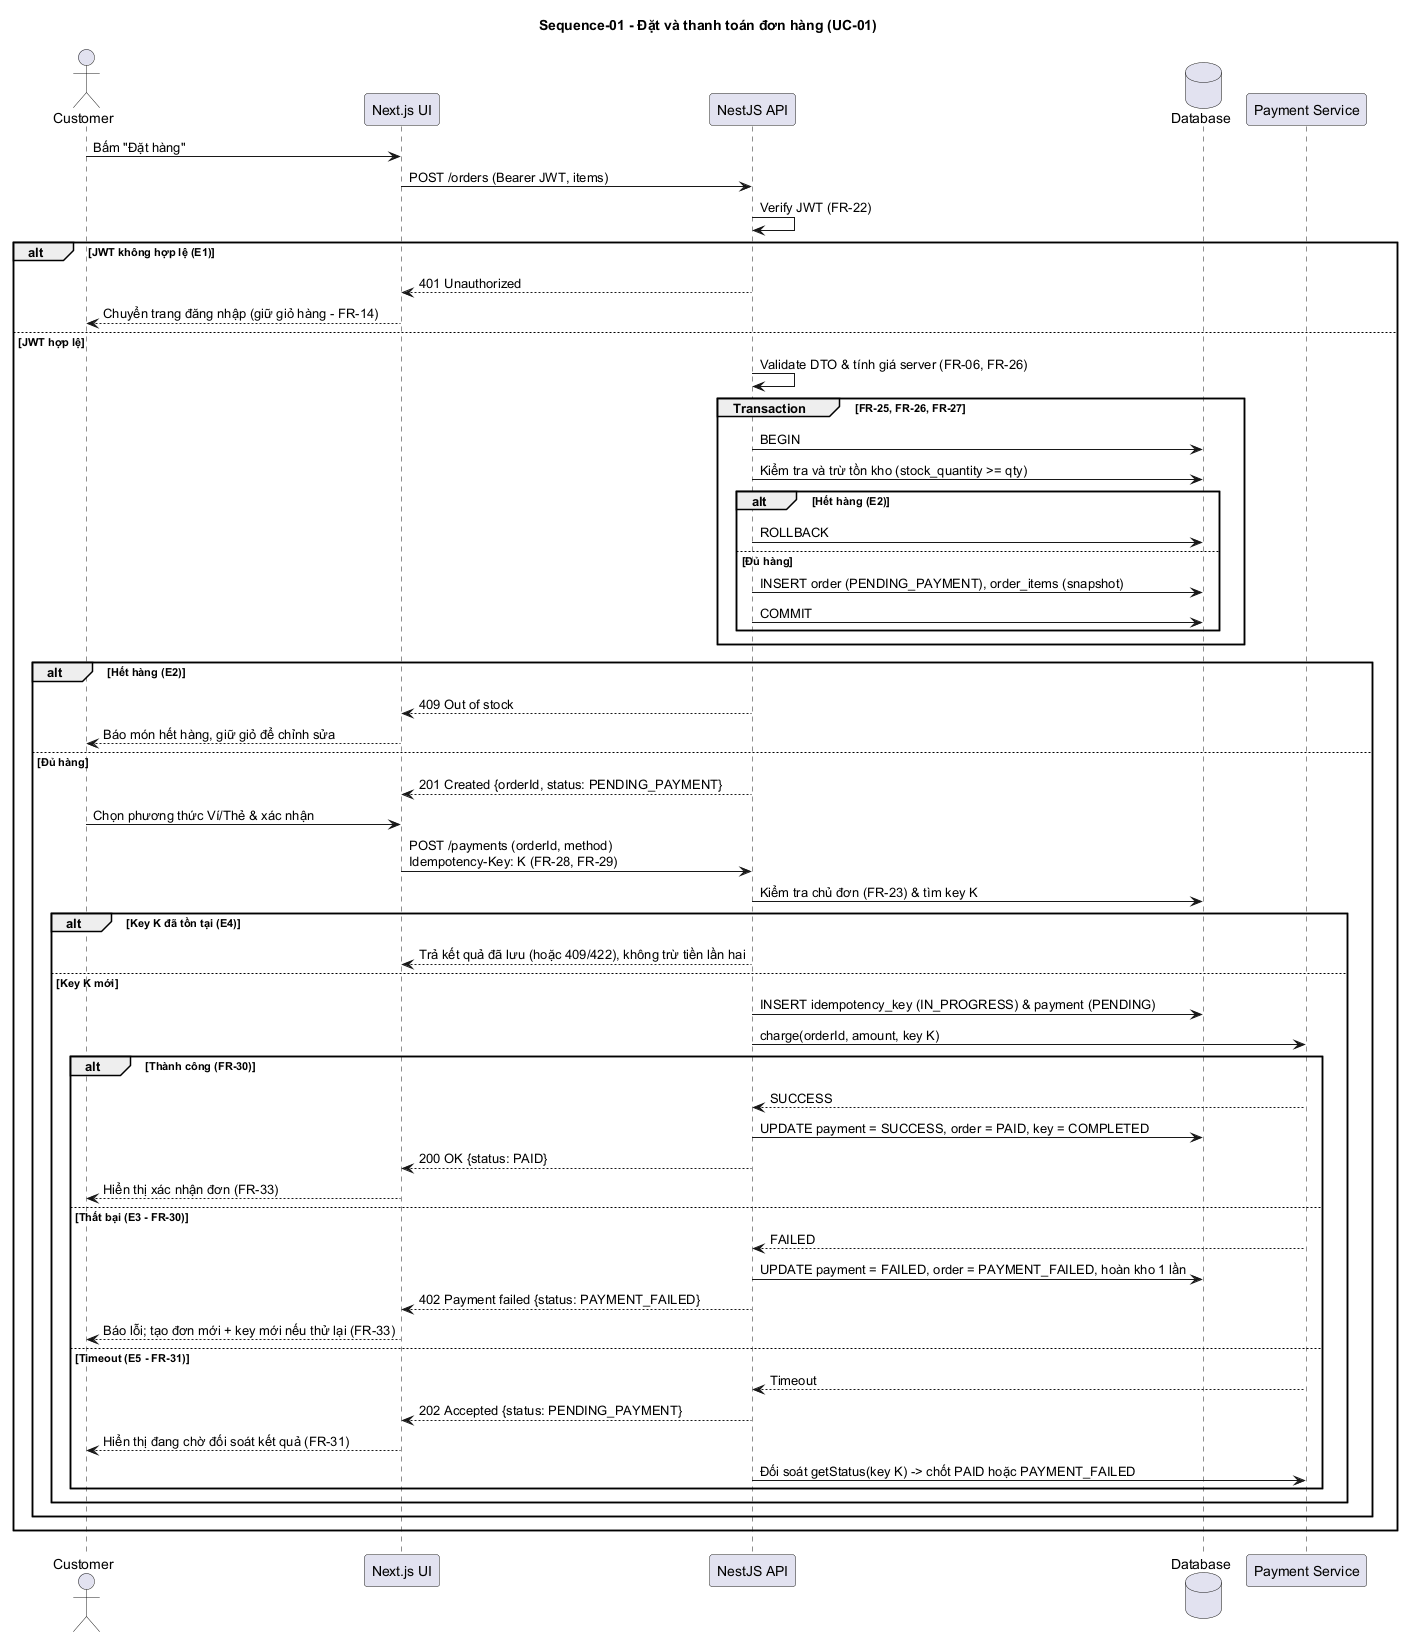

The diagram above was rendered by PlantUML. Its source (embedded in the PNG):
@startuml sequence-checkout
title Sequence-01 - Đặt và thanh toán đơn hàng (UC-01)
actor Customer
participant "Next.js UI" as UI
participant "NestJS API" as API
database "Database" as DB
participant "Payment Service" as PAY

Customer -> UI: Bấm "Đặt hàng"
UI -> API: POST /orders (Bearer JWT, items)
API -> API: Verify JWT (FR-22)
alt JWT không hợp lệ (E1)
  API --> UI: 401 Unauthorized
  UI --> Customer: Chuyển trang đăng nhập (giữ giỏ hàng - FR-14)
else JWT hợp lệ
  API -> API: Validate DTO & tính giá server (FR-06, FR-26)
  group Transaction [FR-25, FR-26, FR-27]
    API -> DB: BEGIN
    API -> DB: Kiểm tra và trừ tồn kho (stock_quantity >= qty)
    alt Hết hàng (E2)
      API -> DB: ROLLBACK
    else Đủ hàng
      API -> DB: INSERT order (PENDING_PAYMENT), order_items (snapshot)
      API -> DB: COMMIT
    end
  end
  alt Hết hàng (E2)
    API --> UI: 409 Out of stock
    UI --> Customer: Báo món hết hàng, giữ giỏ để chỉnh sửa
  else Đủ hàng
    API --> UI: 201 Created {orderId, status: PENDING_PAYMENT}

    Customer -> UI: Chọn phương thức Ví/Thẻ & xác nhận
    UI -> API: POST /payments (orderId, method)\nIdempotency-Key: K (FR-28, FR-29)
      API -> DB: Kiểm tra chủ đơn (FR-23) & tìm key K
      alt Key K đã tồn tại (E4)
        API --> UI: Trả kết quả đã lưu (hoặc 409/422), không trừ tiền lần hai
      else Key K mới
        API -> DB: INSERT idempotency_key (IN_PROGRESS) & payment (PENDING)
        API -> PAY: charge(orderId, amount, key K)
        alt Thành công (FR-30)
          PAY --> API: SUCCESS
          API -> DB: UPDATE payment = SUCCESS, order = PAID, key = COMPLETED
          API --> UI: 200 OK {status: PAID}
          UI --> Customer: Hiển thị xác nhận đơn (FR-33)
        else Thất bại (E3 - FR-30)
          PAY --> API: FAILED
          API -> DB: UPDATE payment = FAILED, order = PAYMENT_FAILED, hoàn kho 1 lần
          API --> UI: 402 Payment failed {status: PAYMENT_FAILED}
          UI --> Customer: Báo lỗi; tạo đơn mới + key mới nếu thử lại (FR-33)
        else Timeout (E5 - FR-31)
          PAY --> API: Timeout
          API --> UI: 202 Accepted {status: PENDING_PAYMENT}
          UI --> Customer: Hiển thị đang chờ đối soát kết quả (FR-31)
          API -> PAY: Đối soát getStatus(key K) -> chốt PAID hoặc PAYMENT_FAILED
        end
      end
  end
end
@enduml